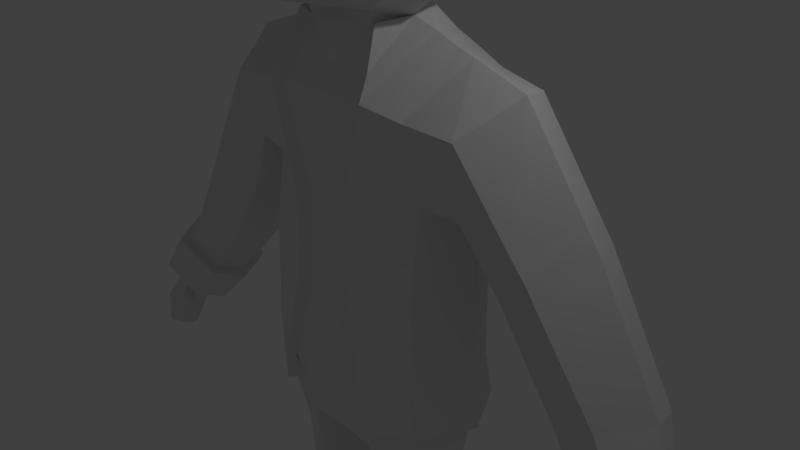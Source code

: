 # Source: cowboy-before-hair.blend  (saved by Blender 2.76.0; exported with 4.5.12 LTS)
import bpy
from mathutils import Matrix  # noqa: F401  (used for matrix-valued properties, if any)

bpy.ops.wm.read_factory_settings(use_empty=True)
scene = bpy.context.scene
scene.name = 'Scene'

# ---- collections
col_collection_1 = bpy.data.collections.new('Collection 1'); scene.collection.children.link(col_collection_1)

# ---- world
world_world = bpy.data.worlds.new('World'); scene.world = world_world
world_world.color = (0.05088, 0.05088, 0.05088)
world_world.use_sun_shadow = False
world_world.sun_shadow_jitter_overblur = 0.0
world_world.cycles.sampling_method = 'MANUAL'
world_world.cycles.sample_map_resolution = 256

# ---- cameras
cam_camera = bpy.data.cameras.new('Camera')
cam_camera.clip_end = 100.0
cam_camera.lens = 35.0
cam_camera.sensor_width = 32.0
cam_camera.sensor_height = 18.0
cam_camera.ortho_scale = 7.314
cam_camera.dof.focus_distance = 0.0
cam_camera.dof.aperture_fstop = 128.0

# ---- lights
light_lamp = bpy.data.lights.new('Lamp', 'POINT')
light_lamp.transmission_factor = 0.0
light_lamp.cutoff_distance = 30.0
light_lamp.energy = 100.0
light_lamp.shadow_buffer_clip_start = 1.001
light_lamp.shadow_soft_size = 0.1
light_lamp.shadow_maximum_resolution = 0.006
light_lamp.use_absolute_resolution = True
light_lamp.cycles.use_multiple_importance_sampling = False

# ---- meshes
me_cube_001 = bpy.data.meshes.new('Cube.001')
me_cube_001.from_pydata([(0.0, 3.276, 5.305), (0.0, -3.276, 5.461), (2.313, -2.316, 5.305), (3.272, -9.83e-08, 5.505), (2.313, 2.316, 5.305), (0.0, 3.276, 5.571), (0.0, -3.276, 5.727), (2.313, -2.316, 5.571), (3.272, -5.177e-08, 5.771), (2.313, 2.316, 5.571), (6.195e-09, 1.975, 5.562), (1.789e-07, -1.975, 5.562), (1.396, -1.396, 5.562), (1.975, -7.658e-08, 5.562), (1.396, 1.396, 5.562), (0.0, 1.03, 7.433), (0.0, -1.03, 7.433), (0.7815, -0.7281, 7.433), (1.083, 2.485e-07, 7.433), (0.7815, 0.7281, 7.433), (1.26, 1.337, 5.749), (1.782, -4.485e-08, 5.749), (1.26, -1.337, 5.749), (1.714e-07, -1.891, 5.749), (1.565e-08, 1.891, 5.749), (1.293, 1.818e-07, 7.096), (0.0, -1.152, 7.096), (0.0, 1.152, 7.096), (0.9351, 0.8146, 7.096), (0.9351, -0.8146, 7.096), (6.831e-08, 0.7864, 7.511), (1.37e-07, -0.7864, 7.511), (0.5561, -0.5561, 7.511), (0.7864, 2.533e-07, 7.511), (0.5561, 0.5561, 7.511), (8.543e-08, 0.4119, 7.589), (1.215e-07, -0.4119, 7.589), (0.2912, -0.2912, 7.589), (0.4119, 2.609e-07, 7.589), (0.2912, 0.2912, 7.589), (-9.13e-09, 1.95, 5.334), (0.0, -1.95, 5.374), (1.379, -1.379, 5.334), (1.95, -1.135e-07, 5.46), (1.379, 1.379, 5.334), (-0.01805, 1.046, 6.814), (-0.01805, -1.046, 6.814), (0.7214, -0.7394, 6.814), (1.028, -6.132e-08, 6.814), (0.7214, 0.7394, 6.814), (0.6343, 1.485, 5.427), (0.6343, 1.485, 4.158), (1.485, 0.6343, 5.427), (1.485, -0.6343, 5.427), (1.485, -0.6343, 4.158), (1.485, 0.6343, 4.158), (0.6343, -1.485, 5.427), (0.6343, -1.485, 4.158), (0.5617, 0.4456, 3.276), (0.5617, -0.4456, 3.276), (0.6343, -0.6343, 6.277), (0.6343, 0.6343, 6.277), (0.0, 1.701, 5.521), (0.6816, 1.593, 4.793), (0.0, 1.701, 4.064), (1.593, 0.0, 5.474), (1.593, -0.6816, 4.793), (1.593, 0.0, 4.111), (1.593, 0.6816, 4.793), (0.0, -1.701, 5.521), (0.0, -1.701, 4.064), (0.6816, -1.593, 4.793), (0.0, 0.512, 3.256), (0.7703, 0.0, 3.2), (0.0, -0.512, 3.256), (0.6816, 0.0, 6.385), (0.0, 0.7288, 6.493), (0.0, -0.7288, 6.493), (0.5871, 1.164, 5.957), (1.164, 1.164, 5.38), (1.164, 1.164, 4.206), (0.5871, 1.164, 3.629), (1.164, 0.5871, 5.957), (1.164, -0.5871, 5.957), (1.164, -1.164, 5.38), (1.164, -1.164, 4.206), (1.164, -0.5871, 3.629), (1.164, 0.5871, 3.629), (0.5871, -1.164, 5.957), (0.5871, -1.164, 3.629), (0.0, 1.822, 4.793), (1.707, 0.0, 4.793), (0.0, -1.822, 4.793), (0.0, 0.0, 6.615), (0.0, 1.336, 6.129), (1.25, 1.25, 4.793), (0.0, 1.336, 3.456), (1.25, 0.0, 6.043), (1.25, -1.25, 4.793), (1.25, 0.0, 3.543), (0.0, -1.336, 6.129), (0.0, -1.336, 3.456), (0.9898, -0.9898, 3.803), (0.9898, -0.9898, 5.782), (0.9898, 0.9898, 3.803), (0.9898, 0.9898, 5.782), (1.183, -0.5118, -1.247), (1.146, 0.7124, -1.272), (0.0, 1.0, -1.469), (0.0, -0.7224, -0.177), (0.0, -0.8216, -1.469), (0.0, -0.7224, 2.341), (0.0, -0.7224, 0.8991), (0.6967, -0.8216, -1.469), (0.6967, 1.0, -1.469), (0.4005, -0.7224, -0.177), (0.6967, -0.7224, 2.341), (0.3069, -0.7224, 0.8991), (1.224, -0.4946, -2.213), (1.138, 0.7124, -2.245), (0.0, 1.0, -2.301), (0.0, -0.6943, -2.301), (0.5707, -0.6604, -2.415), (0.6146, 0.9382, -2.402), (1.093, -0.2607, -5.959), (1.028, 0.4938, -5.96), (0.6059, -0.3221, -5.959), (0.6227, 0.538, -5.959), (1.141, -0.3501, -3.003), (1.072, 0.5554, -3.028), (0.6411, 0.7232, -3.143), (0.605, -0.5447, -3.153), (1.135, -0.2474, -4.634), (0.6547, -0.3977, -4.671), (1.074, 0.4517, -4.644), (0.687, 0.5812, -4.668), (1.484, 0.1121, -1.205), (1.545, 0.1121, -2.185), (0.0, 0.1529, -2.568), (0.2311, 0.1529, -2.615), (1.245, 0.1066, -5.968), (0.3705, 0.09527, -5.964), (0.2834, 0.09231, -3.186), (1.417, 0.1093, -3.001), (0.3604, 0.09411, -4.656), (1.387, 0.1073, -4.669), (1.14, -0.3264, -5.959), (1.063, 0.5602, -5.959), (0.5677, -0.3986, -5.959), (0.5875, 0.6122, -5.959), (1.319, 0.1052, -5.97), (0.2911, 0.09188, -5.964), (1.14, -0.3305, -6.835), (1.063, 0.5602, -6.836), (0.5677, -0.3945, -6.835), (0.5875, 0.6122, -6.835), (1.153, 0.1052, -6.846), (0.5307, 0.09188, -6.841), (0.3794, -0.8383, -7.153), (1.328, -0.8102, -7.153), (0.3794, -1.471, -7.277), (1.328, -1.42, -7.277), (0.3794, -1.526, -7.593), (1.328, -1.481, -7.593), (0.3794, -0.8558, -7.621), (1.328, -0.85, -7.621), (0.5677, -0.4522, -7.535), (1.14, -0.4313, -7.535), (0.5677, -0.2079, -7.44), (1.14, -0.1975, -7.44), (0.5677, 0.03215, -7.459), (1.14, -0.01693, -7.459), (0.5677, 0.06782, -7.688), (1.14, 0.02389, -7.688), (0.5677, 0.611, -7.631), (1.14, 0.6663, -7.631), (4.058, 0.2151, -1.934), (4.385, 0.184, -1.755), (4.517, -0.08533, -1.753), (4.313, -0.3927, -1.737), (4.015, -0.3093, -1.931), (3.976, -0.07543, -2.02), (4.435, 0.02123, -2.473), (4.712, -0.01042, -2.321), (4.823, -0.2845, -2.319), (4.651, -0.5973, -2.306), (4.399, -0.5124, -2.47), (4.366, -0.2744, -2.52), (4.388, -0.2737, -2.87), (4.632, -0.2883, -2.872), (4.683, -0.4144, -2.871), (4.649, -0.6384, -2.825), (4.371, -0.5194, -2.819), (4.356, -0.4098, -2.857), (4.479, -0.4824, -2.025), (4.66, -0.1846, -2.039), (4.543, 0.07639, -2.041), (4.252, 0.1065, -2.201), (4.179, -0.175, -2.266), (4.282, -0.3897, -1.894), (4.129, -0.3066, -1.991), (4.068, -0.1819, -2.071), (4.406, -0.4568, -2.073), (4.515, -0.5242, -2.262), (4.389, -0.4469, -2.363), (4.322, -0.3141, -2.41), (4.064, -0.6216, -2.116), (4.195, -0.2403, -2.242), (4.211, -0.4608, -2.009), (4.112, -0.4069, -2.072), (4.073, -0.326, -2.124), (4.292, -0.5043, -2.125), (4.362, -0.548, -2.247), (4.281, -0.4979, -2.313), (4.237, -0.4118, -2.344), (4.155, -0.3639, -2.235), (3.994, -0.5853, -2.146), (3.985, -0.5436, -2.19), (4.139, -0.6689, -2.169), (4.149, -0.6698, -2.261), (4.112, -0.6494, -2.315), (4.081, -0.5897, -2.331), (3.985, -0.6013, -2.244), (4.006, -0.5321, -2.275), (0.5296, -0.3777, 3.076), (0.0, -0.5693, 3.076), (0.0, 0.5498, 3.177), (0.4495, 0.3844, 3.177), (0.6708, 0.01593, 3.09), (0.6449, -0.579, 2.59), (0.0, -0.579, 2.59), (1.062, 0.9897, 6.49), (1.062, -0.9897, 6.49), (1.469, 7.931e-08, 6.49), (0.0, -1.4, 6.49), (0.0, 1.4, 6.49), (1.114, -0.2324, -4.9), (0.6564, -0.3581, -4.928), (1.055, 0.4419, -4.907), (0.6842, 0.5487, -4.926), (0.3882, 0.09464, -4.918), (1.334, 0.1068, -4.929), (1.074, 0.4724, -4.321), (0.6779, 0.6096, -4.363), (1.136, -0.268, -4.308), (0.6448, -0.4271, -4.367), (1.393, 0.1077, -4.336), (0.345, 0.09375, -4.362), (0.4426, 1.144, -0.187), (1.235, 0.8166, 0.2106), (1.251, 0.8188, -1.271), (1.608, 0.1423, 0.3338), (1.27, -0.546, 0.2875), (1.287, -0.619, -1.24), (1.634, 0.1166, -1.202), (0.7713, -0.9515, -1.461), (0.7339, 1.145, -1.469), (0.0, 1.15, -1.469), (1.206, 1.233, 1.399), (1.21, 0.9668, 2.51), (0.0, 1.15, -0.1878), (0.7332, 1.074, 2.656), (1.488, 0.1711, 2.832), (1.203, -0.6224, 2.231), (1.043, 0.06449, 3.065), (1.285, 0.1242, 2.929), (1.267, -0.3941, 1.192), (0.0, 1.368, 1.333), (0.0, 1.08, 2.647), (0.7267, 1.365, 1.329), (1.645, 0.2074, 0.8149), (0.4782, -0.8504, -0.1684), (0.7851, -0.8331, 2.39), (0.3943, -0.8443, 0.9018), (0.7347, -0.665, 2.674), (0.633, -0.4502, 3.157), (4.1, 0.2527, -0.5191), (4.649, -0.1047, -1.685), (4.02, 0.3283, -2.025), (4.492, 0.289, -1.748), (4.358, -0.527, -1.687), (3.928, -0.4246, -1.972), (3.861, -0.0841, -2.117), (1.887, 0.8652, 2.408), (3.709, -0.3261, -0.5777), (3.122, -0.1559, -0.9628), (3.002, 0.2751, -1.143), (1.703, 0.9763, 1.453), (3.319, 0.2901, 0.8051), (3.941, 0.7867, -0.7146), (2.913, -0.4028, 0.6533), (2.398, -0.1847, 0.1512), (2.353, 0.3149, -0.1073), (3.316, 0.8452, -1.089), (2.681, 0.9543, 1.168), (2.166, 1.02, 0.5565), (2.206, 0.1754, 2.594), (1.866, -0.549, 2.176), (1.737, -0.3485, 1.255), (1.858, 0.2078, 0.8206), (0.0, 0.6793, 3.251), (0.5042, 0.483, 3.276), (0.7753, 0.003331, 3.196), (0.0, 0.7836, 2.888), (0.6969, 0.7577, 2.906), (2.992, 0.2749, 1.345), (3.181, 0.3012, 1.04), (2.595, -0.4439, 1.122), (2.777, -0.415, 0.8701), (2.147, -0.2096, 0.5229), (2.269, -0.1862, 0.3444), (2.154, 0.297, 0.2359), (2.238, 0.3227, 0.07673), (3.048, 0.9422, 0.6205), (2.884, 0.9722, 0.8594), (2.473, 1.015, 0.1081), (2.318, 1.044, 0.3257), (1.551, 0.1711, -1.918), (1.213, 0.7714, -1.918), (0.7638, -0.7626, -1.918), (1.25, -0.4528, -1.918), (0.7638, 1.059, -1.918), (0.0, 1.059, -1.918), (1.319, 0.8778, -1.918), (0.8384, -0.8925, -1.918), (0.0, 1.209, -1.918), (0.801, 1.204, -1.918), (1.354, -0.56, -1.918), (1.701, 0.1756, -1.918), (4.375, 0.07402, -1.102), (4.033, -0.4265, -1.132), (3.525, -0.2902, -1.467), (3.431, 0.09552, -1.63), (4.217, 0.5378, -1.231), (3.668, 0.5867, -1.557), (4.509, 0.0684, -1.037), (4.781, -0.1214, -1.617), (3.984, 0.4426, -2.115), (4.597, 0.3966, -1.744), (4.402, -0.6611, -1.637), (3.842, -0.5411, -2.011), (3.747, -0.08871, -2.214), (4.072, -0.5636, -1.085), (3.436, -0.4024, -1.511), (3.319, 0.0994, -1.729), (4.31, 0.6551, -1.238), (3.639, 0.7052, -1.645)], [], [(4, 3, 8, 9), (2, 1, 6, 7), (0, 4, 9, 5), (3, 2, 7, 8), (5, 9, 14, 10), (8, 7, 12, 13), (9, 8, 13, 14), (7, 6, 11, 12), (28, 25, 18, 19), (29, 26, 16, 17), (27, 28, 19, 15), (25, 29, 17, 18), (13, 12, 22, 21), (10, 14, 20, 24), (12, 11, 23, 22), (14, 13, 21, 20), (233, 232, 29, 25), (235, 231, 28, 27), (232, 234, 26, 29), (231, 233, 25, 28), (33, 32, 37, 38), (34, 33, 38, 39), (32, 31, 36, 37), (30, 34, 39, 35), (37, 36, 35, 39, 38), (3, 4, 44, 43), (1, 2, 42, 41), (4, 0, 40, 44), (2, 3, 43, 42), (42, 43, 48, 47), (43, 44, 49, 48), (41, 42, 47, 46), (44, 40, 45, 49), (47, 48, 49, 45, 46), (50, 63, 90, 62), (50, 62, 94, 78), (50, 78, 105, 79), (50, 79, 95, 63), (51, 64, 90, 63), (51, 63, 95, 80), (51, 80, 104, 81), (51, 81, 96, 64), (52, 65, 91, 68), (52, 68, 95, 79), (52, 79, 105, 82), (52, 82, 97, 65), (53, 66, 91, 65), (53, 65, 97, 83), (53, 83, 103, 84), (53, 84, 98, 66), (54, 67, 91, 66), (54, 66, 98, 85), (54, 85, 102, 86), (54, 86, 99, 67), (55, 68, 91, 67), (55, 67, 99, 87), (55, 87, 104, 80), (55, 80, 95, 68), (56, 69, 92, 71), (56, 71, 98, 84), (56, 84, 103, 88), (56, 88, 100, 69), (57, 71, 92, 70), (57, 70, 101, 89), (57, 89, 102, 85), (57, 85, 98, 71), (58, 72, 96, 81), (58, 81, 104, 87), (58, 87, 99, 73), (59, 73, 99, 86), (59, 86, 102, 89), (59, 89, 101, 74), (60, 75, 93, 77), (60, 77, 100, 88), (60, 88, 103, 83), (60, 83, 97, 75), (61, 76, 93, 75), (61, 75, 97, 82), (61, 82, 105, 78), (61, 78, 94, 76), (108, 114, 123, 120), (115, 109, 110, 113), (109, 115, 117, 112), (112, 117, 116, 111), (114, 107, 119, 123), (241, 236, 124, 140), (138, 120, 123, 139), (136, 106, 118, 137), (113, 110, 121, 122), (106, 113, 122, 118), (140, 124, 146, 150), (239, 238, 125, 127), (236, 237, 126, 124), (240, 239, 127, 141), (139, 123, 130, 142), (118, 122, 131, 128), (123, 119, 129, 130), (137, 118, 128, 143), (247, 243, 135, 144), (244, 245, 133, 132), (243, 242, 134, 135), (246, 244, 132, 145), (242, 246, 145, 134), (245, 247, 144, 133), (119, 137, 143, 129), (122, 139, 142, 131), (237, 240, 141, 126), (127, 125, 147, 149), (107, 136, 137, 119), (121, 138, 139, 122), (238, 241, 140, 125), (230, 229, 224, 225), (125, 140, 150, 147), (126, 141, 151, 148), (141, 127, 149, 151), (124, 126, 148, 146), (151, 149, 155, 157), (147, 150, 156, 153), (148, 151, 157, 154), (146, 148, 154, 152), (150, 146, 152, 156), (149, 147, 153, 155), (152, 154, 158, 159), (159, 158, 160, 161), (161, 160, 162, 163), (163, 162, 164, 165), (165, 164, 166, 167), (167, 166, 168, 169), (169, 168, 170, 171), (171, 170, 172, 173), (173, 172, 174, 175), (173, 175, 153, 171), (161, 163, 165, 159), (158, 164, 162, 160), (159, 165, 167, 152), (152, 167, 169, 156), (156, 169, 171, 153), (175, 174, 155, 153), (154, 166, 164, 158), (157, 168, 166, 154), (155, 170, 168, 157), (170, 155, 174, 172), (196, 195, 184, 183), (195, 194, 185, 184), (186, 187, 193, 192), (187, 182, 188, 193), (179, 180, 200, 199), (197, 196, 183, 182), (198, 197, 182, 187), (185, 194, 202, 203), (193, 188, 189, 190), (192, 193, 190, 191), (184, 185, 191, 190), (183, 184, 190, 189), (185, 186, 192, 191), (182, 183, 189, 188), (187, 186, 204, 205), (181, 176, 197, 198), (176, 177, 196, 197), (198, 187, 205, 207), (178, 179, 194, 195), (177, 178, 195, 196), (199, 200, 209, 208), (203, 202, 211, 212), (205, 204, 213, 214), (201, 207, 215, 210), (194, 179, 199, 202), (186, 185, 203, 204), (181, 198, 207, 201), (180, 181, 201, 200), (212, 211, 218, 219), (214, 213, 220, 221), (210, 215, 223, 217), (209, 210, 217, 216), (207, 205, 214, 215), (202, 199, 208, 211), (204, 203, 212, 213), (200, 201, 210, 209), (218, 222, 220, 219), (222, 223, 221, 220), (216, 217, 223, 222), (206, 216, 222, 218), (208, 209, 216, 206), (215, 214, 221, 223), (211, 208, 206, 218), (213, 212, 219, 220), (111, 116, 229, 230), (176, 181, 282, 278), (74, 225, 224, 59), (59, 224, 228, 73), (58, 227, 226, 72), (73, 228, 227, 58), (19, 18, 33, 34), (17, 16, 31, 32), (15, 19, 34, 30), (18, 17, 32, 33), (20, 21, 233, 231), (22, 23, 234, 232), (24, 20, 231, 235), (21, 22, 232, 233), (227, 228, 302, 301), (178, 177, 279, 277), (228, 224, 275, 302), (116, 117, 273, 272), (181, 180, 281, 282), (224, 229, 274, 275), (113, 106, 320, 319), (254, 253, 327, 328), (226, 227, 301, 300), (117, 115, 271, 273), (180, 179, 280, 281), (256, 250, 323, 326), (229, 116, 272, 274), (179, 178, 277, 280), (136, 107, 318, 317), (257, 256, 326, 325), (177, 176, 278, 279), (115, 113, 255, 271), (134, 145, 241, 238), (133, 144, 240, 237), (144, 135, 239, 240), (132, 133, 237, 236), (135, 134, 238, 239), (145, 132, 236, 241), (131, 142, 247, 245), (129, 143, 246, 242), (143, 128, 244, 246), (130, 129, 242, 243), (128, 131, 245, 244), (142, 130, 243, 247), (248, 249, 250, 256), (251, 252, 253, 254), (280, 277, 336, 339), (304, 303, 300, 301), (269, 267, 268, 261), (273, 266, 263, 272), (271, 252, 266, 273), (248, 260, 267, 269), (251, 249, 258, 270), (249, 248, 269, 258), (258, 269, 261, 259), (262, 259, 261, 265), (252, 271, 255, 253), (260, 248, 256, 257), (263, 262, 265, 272), (252, 251, 270, 266), (334, 333, 345, 346), (249, 251, 254, 250), (277, 279, 338, 336), (333, 329, 335, 345), (279, 278, 337, 338), (332, 334, 346, 344), (292, 315, 293, 286), (315, 313, 289, 293), (291, 292, 286, 285), (290, 291, 285, 284), (313, 288, 276, 289), (288, 290, 284, 276), (262, 263, 297, 296), (259, 262, 296, 283), (263, 266, 298, 297), (266, 270, 299, 298), (258, 259, 283, 287), (270, 258, 287, 299), (264, 304, 301, 302), (274, 264, 302, 275), (272, 265, 264, 274), (265, 261, 304, 264), (261, 268, 303, 304), (305, 307, 308, 306), (294, 305, 306, 314), (307, 309, 310, 308), (309, 311, 312, 310), (295, 294, 314, 316), (311, 295, 316, 312), (306, 308, 290, 288), (314, 306, 288, 313), (308, 310, 291, 290), (310, 312, 292, 291), (316, 314, 313, 315), (312, 316, 315, 292), (299, 287, 295, 311), (287, 283, 294, 295), (298, 299, 311, 309), (297, 298, 309, 307), (283, 296, 305, 294), (296, 297, 307, 305), (321, 322, 325, 326), (318, 321, 326, 323), (319, 320, 327, 324), (320, 317, 328, 327), (317, 318, 323, 328), (255, 113, 319, 324), (250, 254, 328, 323), (106, 136, 317, 320), (114, 108, 322, 321), (253, 255, 324, 327), (107, 114, 321, 318), (286, 293, 334, 332), (293, 289, 333, 334), (285, 286, 332, 331), (284, 285, 331, 330), (289, 276, 329, 333), (276, 284, 330, 329), (335, 342, 339, 336), (345, 335, 336, 338), (342, 343, 340, 339), (343, 344, 341, 340), (346, 345, 338, 337), (344, 346, 337, 341), (329, 330, 342, 335), (278, 282, 341, 337), (331, 332, 344, 343), (281, 280, 339, 340), (330, 331, 343, 342), (282, 281, 340, 341)])
me_cube_001.use_remesh_preserve_volume = False
me_cube_001.use_remesh_preserve_attributes = False
me_cube_001.use_mirror_vertex_groups = False
me_cube_001.update()

# ---- objects
ob_cube = bpy.data.objects.new('Cube', me_cube_001)
ob_lamp = bpy.data.objects.new('Lamp', light_lamp)
ob_camera = bpy.data.objects.new('Camera', cam_camera)

# ---- transforms, parenting, visibility, modifiers, constraints
ob_cube.location = (0.0, 0.0, 0.0)
ob_cube.lineart.crease_threshold = 0.0
_m = ob_cube.modifiers.new('Mirror', 'MIRROR')
_m.use_clip = True
ob_lamp.location = (4.076, 1.005, 5.904)
ob_lamp.rotation_euler = (0.6503, 0.05522, 1.866)
ob_lamp.lock_rotations_4d = False
ob_lamp.empty_display_type = 'ARROWS'
ob_lamp.color = (0.0, 0.0, 0.0, 0.0)
ob_lamp.lineart.crease_threshold = 0.0
ob_camera.location = (7.481, -6.508, 5.344)
ob_camera.rotation_euler = (1.109, 0.01082, 0.8149)
ob_camera.lock_rotations_4d = False
ob_camera.empty_display_type = 'ARROWS'
ob_camera.color = (0.0, 0.0, 0.0, 0.0)
ob_camera.display_type = 'WIRE'
ob_camera.lineart.crease_threshold = 0.0

# ---- collection membership
col_collection_1.objects.link(ob_cube)
col_collection_1.objects.link(ob_lamp)
col_collection_1.objects.link(ob_camera)

# ---- scene / render settings (as saved in the file)
scene.camera = ob_camera
scene.frame_start = 1; scene.frame_end = 250; scene.frame_set(1)
scene.render.engine = 'BLENDER_EEVEE_NEXT'
scene.render.resolution_percentage = 50
scene.render.dither_intensity = 0.0
scene.cycles.use_denoising = False
scene.cycles.samples = 10
scene.cycles.sampling_pattern = 'TABULATED_SOBOL'
scene.cycles.light_sampling_threshold = 0.0
scene.cycles.use_adaptive_sampling = False
scene.cycles.use_light_tree = False
scene.cycles.blur_glossy = 0.0
scene.cycles.pixel_filter_type = 'GAUSSIAN'
scene.cycles.sample_clamp_indirect = 0.0
scene.view_settings.view_transform = 'Standard'
bpy.context.view_layer.update()
